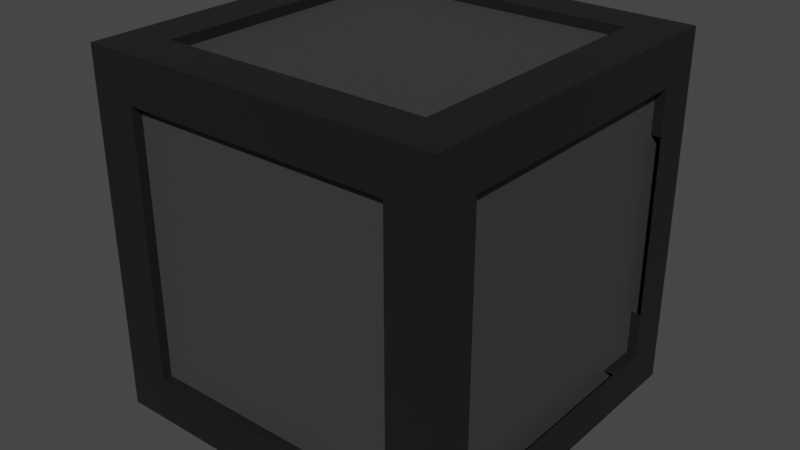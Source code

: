 # Source: game_block.blend  (saved by Blender 2.91.10; exported with 4.5.12 LTS)
import bpy
from mathutils import Matrix  # noqa: F401  (used for matrix-valued properties, if any)

bpy.ops.wm.read_factory_settings(use_empty=True)
scene = bpy.context.scene
scene.name = 'Scene'

# ---- collections
col_collection = bpy.data.collections.new('Collection'); scene.collection.children.link(col_collection)

# ---- materials (node trees are filled in below, after node groups)
mat_material = bpy.data.materials.new('Material')
mat_material.alpha_threshold = 0.0
mat_material.use_transparent_shadow = False
mat_material.line_color = (0.0, 0.0, 0.0, 1.0)
mat_material_001 = bpy.data.materials.new('Material.001')
mat_material_001.use_transparent_shadow = False

# ---- material node trees
mat_material.use_nodes = True; mat_material.node_tree.nodes.clear()
_N = mat_material.node_tree.nodes; _L = mat_material.node_tree.links
n0 = _N.new('ShaderNodeOutputMaterial'); n0.name = 'Material Output'; n0.location = (300, 300)
n1 = _N.new('ShaderNodeBsdfPrincipled'); n1.name = 'Principled BSDF'; n1.location = (10, 300)
n1.distribution = 'GGX'
n1.subsurface_method = 'BURLEY'
n1.inputs[0].default_value = (0.01027, 0.01027, 0.01027, 1.0)
n1.inputs[2].default_value = 0.4
n1.inputs[3].default_value = 1.45
n1.inputs[27].default_value = (0.0, 0.0, 0.0, 1.0)
n1.inputs[28].default_value = 1.0
_L.new(n1.outputs[0], n0.inputs[0])
n0.is_active_output = True
mat_material_001.use_nodes = True; mat_material_001.node_tree.nodes.clear()
_N = mat_material_001.node_tree.nodes; _L = mat_material_001.node_tree.links
n0 = _N.new('ShaderNodeBsdfPrincipled'); n0.name = 'Principled BSDF'; n0.location = (10, 300)
n0.distribution = 'GGX'
n0.subsurface_method = 'BURLEY'
n0.inputs[0].default_value = (0.04518, 0.04518, 0.04518, 1.0)
n0.inputs[3].default_value = 1.45
n0.inputs[27].default_value = (0.0, 0.0, 0.0, 1.0)
n0.inputs[28].default_value = 1.0
n1 = _N.new('ShaderNodeOutputMaterial'); n1.name = 'Material Output'; n1.location = (300, 300)
_L.new(n0.outputs[0], n1.inputs[0])
n1.is_active_output = True

# ---- world
world_world = bpy.data.worlds.new('World'); scene.world = world_world
world_world.use_nodes = True; world_world.node_tree.nodes.clear()
_N = world_world.node_tree.nodes; _L = world_world.node_tree.links
n0 = _N.new('ShaderNodeOutputWorld'); n0.name = 'World Output'; n0.location = (300, 300)
n1 = _N.new('ShaderNodeBackground'); n1.name = 'Background'; n1.location = (10, 300)
n1.inputs[0].default_value = (0.05088, 0.05088, 0.05088, 1.0)
_L.new(n1.outputs[0], n0.inputs[0])
n0.is_active_output = True
world_world.color = (0.05088, 0.05088, 0.05088)
world_world.use_sun_shadow = False
world_world.sun_shadow_jitter_overblur = 0.0

# ---- meshes
me_cube = bpy.data.meshes.new('Cube')
me_cube.from_pydata([(1.0, 1.0, 1.0), (1.0, 1.0, -1.0), (1.0, -1.0, 1.0), (1.0, -1.0, -1.0), (-1.0, 1.0, 1.0), (-1.0, 1.0, -1.0), (-1.0, -1.0, 1.0), (-1.0, -1.0, -1.0), (0.0, 1.0, -1.0), (0.0, -1.0, 1.0), (0.0, -1.0, -1.0), (0.0, 1.0, 1.0), (1.0, 1.0, 0.0), (-1.0, -1.0, 0.0), (1.0, -1.0, 0.0), (-1.0, 1.0, 0.0), (0.75, 0.5259, 0.5), (-1.0, 0.02271, -1.0), (1.0, 0.02271, 1.0), (-1.0, 0.02271, 1.0), (1.0, 0.02271, -1.0), (0.5, 0.526, -0.4213), (-0.75, -0.3397, 0.0), (-1.0, -0.4886, -1.0), (1.0, -0.4886, 1.0), (0.0, 0.763, -0.4213), (-1.0, -0.4886, 1.0), (1.0, -0.4886, -1.0), (0.75, -0.3397, 0.5), (-1.0, -0.7443, -1.0), (1.0, -0.7443, 1.0), (0.0, -0.7443, -1.0), (0.0, -0.7443, 1.0), (1.0, -0.7443, 0.0), (-1.0, -0.7443, 1.0), (1.0, -0.7443, -1.0), (-1.0, -0.7443, 0.0), (-1.0, 0.526, 1.0), (1.0, 0.526, -1.0), (0.5, -0.3397, 0.5), (-1.0, 0.526, -1.0), (1.0, 0.526, 1.0), (0.5, -0.7443, -0.4213), (1.0, 0.526, 0.0), (-1.0, 0.763, 1.0), (1.0, 0.763, -1.0), (-1.0, 0.763, 0.0), (-1.0, 0.763, -1.0), (1.0, 0.763, 1.0), (0.0, 0.763, -1.0), (0.0, 0.763, 1.0), (1.0, 0.763, 0.0), (-0.5, 1.0, -1.0), (-0.5, -1.0, 1.0), (-0.5, -1.0, -1.0), (-0.5, 1.0, 1.0), (1.0, 0.763, -0.75), (0.75, 0.5259, 0.0), (0.0, -0.7443, -0.4213), (0.5, -0.4886, -0.4213), (-0.5, -0.7443, -1.0), (-0.5, -0.7443, 1.0), (0.0, -0.4886, -0.4213), (-0.5, 0.763, -1.0), (-0.5, 0.763, 1.0), (0.5, -1.0, -1.0), (0.5, 1.0, 1.0), (0.5, 1.0, -1.0), (0.5, -1.0, 1.0), (0.5, 0.5259, 0.5), (1.0, 0.526, -0.75), (0.5, 0.02271, -0.4213), (0.0, 0.02271, -0.4213), (0.5, -0.7443, 1.0), (0.5, -0.7443, -1.0), (0.0, 0.526, -0.4213), (0.5, 0.763, 1.0), (0.5, 0.763, -1.0), (0.75, -1.0, -1.0), (0.75, 1.0, 1.0), (0.75, 1.0, 0.0), (0.75, 0.02271, 1.0), (0.75, -0.4886, 1.0), (0.75, -0.7443, 1.0), (0.75, 0.526, 1.0), (0.75, 0.763, 1.0), (0.75, 1.0, -1.0), (0.75, -1.0, 1.0), (0.75, -1.0, 0.0), (0.75, 0.02271, -1.0), (0.75, -0.4886, -1.0), (0.75, -0.7443, -1.0), (0.75, 0.526, -1.0), (0.75, 0.763, -1.0), (-0.75, 1.0, -1.0), (-0.75, -1.0, 1.0), (-0.75, -1.0, 0.0), (-0.75, 0.02271, -1.0), (-0.75, -0.4886, -1.0), (-0.75, -0.7443, -1.0), (-0.75, 0.526, -1.0), (-0.75, 0.763, -1.0), (-0.75, -1.0, -1.0), (-0.75, 1.0, 1.0), (-0.75, 1.0, 0.0), (-0.75, 0.02271, 1.0), (-0.75, -0.4886, 1.0), (-0.75, -0.7443, 1.0), (-0.75, 0.526, 1.0), (-0.75, 0.763, 1.0), (-1.0, -1.0, 0.5), (1.0, 1.0, 0.5), (1.0, -1.0, 0.5), (-1.0, 1.0, 0.5), (1.0, 0.02271, -0.75), (0.5, 0.5259, 0.0), (0.75, -0.3397, 0.0), (-0.5, -0.3397, 0.5), (-1.0, -0.7443, 0.5), (1.0, -0.7443, 0.5), (-0.5, -0.3397, 0.0), (1.0, 0.763, 0.5), (-1.0, 0.763, 0.5), (1.0, 0.02271, -0.5), (-0.5, 0.5259, 0.5), (-0.75, 0.5259, 0.0), (1.0, 0.763, -0.5), (0.75, -1.0, 0.5), (0.75, 1.0, 0.5), (-0.75, 1.0, 0.5), (-0.75, -1.0, 0.5), (-1.0, -1.0, 0.75), (1.0, 1.0, 0.75), (1.0, -1.0, 0.75), (-1.0, 1.0, 0.75), (0.0, 1.0, 0.75), (0.0, -1.0, 0.75), (1.0, 0.02271, 0.75), (-1.0, 0.02271, 0.75), (-1.0, -0.4886, 0.75), (1.0, -0.4886, 0.75), (-1.0, -0.7443, 0.75), (1.0, -0.7443, 0.75), (1.0, 0.526, 0.75), (-1.0, 0.526, 0.75), (1.0, 0.763, 0.75), (-1.0, 0.763, 0.75), (-0.5, 1.0, 0.75), (-0.5, -1.0, 0.75), (0.5, -1.0, 0.75), (0.5, 1.0, 0.75), (0.75, -1.0, 0.75), (0.75, 1.0, 0.75), (-0.75, 1.0, 0.75), (-0.75, -1.0, 0.75), (1.0, 1.0, -0.5), (1.0, -1.0, -0.5), (-1.0, 1.0, -0.5), (1.0, 0.526, -0.5), (-0.5, 0.5259, 0.0), (-1.0, -1.0, -0.5), (0.5, -0.3397, 0.0), (1.0, 0.02271, -0.5), (0.0, -0.3397, 0.0), (-1.0, -0.7443, -0.5), (1.0, -0.7443, -0.5), (1.0, 0.526, -0.5), (0.0, -0.3397, 0.5), (1.0, 0.763, -0.5), (-1.0, 0.763, -0.5), (0.0, 0.5259, 0.0), (1.0, 0.526, 0.0), (1.0, 0.763, 0.0), (0.0, 0.5259, 0.5), (0.75, -1.0, -0.5), (0.75, 1.0, -0.5), (-0.75, 1.0, -0.5), (-0.75, -1.0, -0.5), (1.0, 1.0, -0.75), (1.0, -1.0, -0.75), (-1.0, 1.0, -0.75), (0.0, 1.0, -0.75), (0.0, -1.0, -0.75), (-1.0, 0.02271, -0.75), (1.0, 0.02271, -0.75), (-1.0, -0.4886, -0.75), (1.0, -0.4886, -0.75), (-1.0, -0.7443, -0.75), (1.0, -0.7443, -0.75), (1.0, 0.526, -0.75), (-1.0, 0.526, -0.75), (1.0, 0.763, -0.75), (-1.0, 0.763, -0.75), (-0.5, -1.0, -0.75), (-0.5, 1.0, -0.75), (0.5, 1.0, -0.75), (0.5, -1.0, -0.75), (0.75, -1.0, -0.75), (0.75, 1.0, -0.75), (-0.75, 1.0, -0.75), (-0.75, -1.0, -0.75), (-1.0, -1.0, -0.75), (-0.4228, -0.4886, 0.0), (-0.4228, 0.02271, 0.0), (-0.4228, 0.02271, 0.5), (-0.4228, -0.7443, 0.0), (-0.4228, -0.4886, 0.5), (-0.4228, -0.7443, 0.5), (-0.4228, 0.526, 0.0), (-0.4228, 0.526, 0.5), (-0.4228, 0.763, 0.0), (-0.4228, 0.763, 0.5), (-0.4228, 0.02271, 0.75), (-0.4228, -0.4886, 0.75), (-0.4228, -0.7443, 0.75), (-0.4228, 0.526, 0.75), (-0.4228, 0.763, 0.75), (-0.4228, 0.02271, -0.5), (-0.4228, -0.4886, -0.5), (-0.4228, -0.7443, -0.5), (-0.4228, 0.526, -0.5), (-0.4228, 0.763, -0.5), (-0.4228, 0.02271, -0.75), (-0.4228, -0.4886, -0.75), (-0.4228, -0.7443, -0.75), (-0.4228, 0.526, -0.75), (-0.4228, 0.763, -0.75), (-0.75, -0.3397, 0.5), (0.0, -0.3397, 0.75), (-0.5, -0.3397, 0.75), (0.5, -0.3397, 0.75), (0.75, -0.3397, 0.75), (-0.75, -0.3397, 0.75), (0.0, -0.3397, -0.5), (-0.5, -0.3397, -0.5), (0.5, -0.3397, -0.5), (0.75, -0.3397, -0.5), (-0.75, -0.3397, -0.5), (0.0, -0.3397, -0.75), (-0.5, -0.3397, -0.75), (0.5, -0.3397, -0.75), (0.75, -0.3397, -0.75), (-0.75, -0.3397, -0.75), (-0.75, 0.5259, 0.5), (0.0, 0.5259, 0.75), (-0.5, 0.5259, 0.75), (0.5, 0.5259, 0.75), (0.75, 0.5259, 0.75), (-0.75, 0.5259, 0.75), (0.0, 0.5259, -0.5), (-0.5, 0.5259, -0.5), (0.5, 0.5259, -0.5), (0.75, 0.5259, -0.5), (-0.75, 0.5259, -0.5), (0.0, 0.5259, -0.75), (-0.5, 0.5259, -0.75), (0.5, 0.5259, -0.75), (0.75, 0.5259, -0.75), (-0.75, 0.5259, -0.75), (0.7063, 0.763, -0.5), (0.7063, 0.763, -0.75), (0.7063, 0.526, -0.5), (0.7063, 0.526, -0.75), (0.7063, 0.526, 0.0), (0.7063, 0.02271, 0.0), (0.7063, 0.02271, 0.5), (0.7063, -0.4886, 0.0), (0.7063, -0.4886, 0.5), (0.7063, -0.7443, 0.0), (0.7063, -0.7443, 0.5), (0.7063, 0.763, 0.0), (0.7063, 0.526, 0.5), (0.7063, 0.763, 0.5), (0.7063, 0.02271, -0.5), (0.7063, 0.02271, -0.75), (0.7063, 0.763, 0.0), (0.7063, 0.526, 0.0), (0.7063, 0.02271, 0.75), (0.7063, -0.4886, 0.75), (0.7063, -0.7443, 0.75), (0.7063, 0.526, 0.75), (0.7063, 0.763, 0.75), (0.7063, 0.02271, -0.5), (0.7063, -0.4886, -0.5), (0.7063, -0.7443, -0.5), (0.7063, 0.526, -0.5), (0.7063, 0.02271, -0.75), (0.7063, -0.4886, -0.75), (0.7063, -0.7443, -0.75), (0.7063, 0.526, -0.75), (0.0, 0.526, 0.7651), (0.0, 0.02271, 0.7651), (-0.5, 0.02271, 0.7651), (0.0, -0.4886, 0.7651), (-0.5, -0.4886, 0.7651), (0.0, -0.7443, 0.7651), (-0.5, -0.7443, 0.7651), (0.0, 0.763, 0.7651), (-0.5, 0.526, 0.7651), (-0.5, 0.763, 0.7651), (-0.75, 0.02271, 0.7651), (-0.75, -0.4886, 0.7651), (-0.75, -0.7443, 0.7651), (-0.75, 0.526, 0.7651), (-0.75, 0.763, 0.7651), (0.5, 0.02271, 0.7651), (0.5, -0.4886, 0.7651), (0.5, -0.7443, 0.7651), (0.5, 0.526, 0.7651), (0.5, 0.763, 0.7651), (0.75, 0.02271, 0.7651), (0.75, -0.4886, 0.7651), (0.75, -0.7443, 0.7651), (0.75, 0.526, 0.7651), (0.75, 0.763, 0.7651), (0.5, 0.763, -0.4213), (-0.5, 0.02271, -0.4213), (-0.5, -0.4886, -0.4213), (-0.5, -0.7443, -0.4213), (-0.5, 0.526, -0.4213), (-0.5, 0.763, -0.4213), (0.75, 0.02271, -0.4213), (0.75, -0.4886, -0.4213), (0.75, -0.7443, -0.4213), (0.75, 0.526, -0.4213), (0.75, 0.763, -0.4213), (-0.75, 0.02271, -0.4213), (-0.75, -0.4886, -0.4213), (-0.75, -0.7443, -0.4213), (-0.75, 0.526, -0.4213), (-0.75, 0.763, -0.4213)], [(123, 114), (274, 114), (123, 162), (166, 162), (184, 114), (43, 171), (158, 166), (272, 270), (273, 274), (275, 259), (285, 282), (286, 287)], [(107, 34, 6, 95), (154, 95, 6, 131), (146, 44, 4, 134), (91, 35, 3, 78), (142, 30, 2, 133), (152, 79, 0, 132), (147, 55, 11, 135), (60, 31, 10, 54), (149, 68, 9, 136), (73, 32, 9, 68), (130, 96, 22, 227), (153, 147, 245, 248), (175, 80, 12, 155), (165, 33, 14, 156), (169, 46, 15, 157), (177, 96, 13, 160), (185, 187, 224, 223), (140, 142, 279, 278), (61, 32, 295, 296), (90, 91, 323, 322), (143, 41, 18, 137), (92, 38, 20, 89), (139, 26, 19, 138), (108, 37, 19, 105), (141, 34, 26, 139), (141, 139, 213, 214), (50, 64, 299, 297), (63, 49, 25, 320), (137, 18, 24, 140), (89, 20, 27, 90), (105, 19, 26, 106), (160, 13, 36, 164), (131, 6, 34, 141), (32, 73, 307, 295), (93, 92, 324, 325), (140, 24, 30, 142), (90, 27, 35, 91), (106, 26, 34, 107), (109, 44, 37, 108), (93, 45, 38, 92), (145, 48, 41, 143), (91, 74, 42, 323), (107, 61, 296, 302), (192, 190, 225, 226), (138, 19, 37, 144), (155, 12, 51, 168), (66, 11, 50, 76), (52, 8, 49, 63), (132, 0, 48, 145), (86, 1, 45, 93), (103, 4, 44, 109), (187, 164, 219, 224), (144, 37, 44, 146), (11, 55, 64, 50), (94, 52, 63, 101), (100, 101, 330, 329), (108, 105, 300, 303), (84, 85, 314, 313), (101, 63, 320, 330), (105, 106, 301, 300), (74, 31, 58, 42), (85, 76, 309, 314), (99, 98, 327, 328), (148, 154, 232, 229), (198, 195, 256, 257), (99, 60, 54, 102), (153, 103, 55, 147), (136, 9, 53, 148), (32, 61, 53, 9), (8, 67, 77, 49), (79, 66, 76, 85), (83, 82, 311, 312), (49, 77, 315, 25), (98, 97, 326, 327), (106, 107, 302, 301), (60, 99, 328, 318), (109, 108, 303, 304), (31, 60, 318, 58), (82, 81, 310, 311), (128, 80, 57, 16), (182, 196, 240, 238), (83, 73, 68, 87), (151, 87, 68, 149), (135, 11, 66, 150), (31, 74, 65, 10), (133, 2, 87, 151), (30, 83, 87, 2), (156, 14, 88, 174), (41, 84, 81, 18), (18, 81, 82, 24), (24, 82, 83, 30), (48, 85, 84, 41), (0, 79, 85, 48), (67, 86, 93, 77), (97, 100, 329, 326), (77, 93, 325, 315), (92, 89, 321, 324), (89, 90, 322, 321), (199, 176, 253, 258), (150, 66, 79, 152), (74, 91, 78, 65), (134, 4, 103, 153), (29, 99, 102, 7), (157, 15, 104, 176), (40, 100, 97, 17), (17, 97, 98, 23), (23, 98, 99, 29), (47, 101, 100, 40), (5, 94, 101, 47), (55, 103, 109, 64), (76, 50, 297, 309), (73, 83, 312, 307), (64, 109, 304, 299), (81, 84, 313, 310), (127, 151, 231, 28), (148, 53, 95, 154), (61, 107, 95, 53), (174, 88, 116, 236), (15, 113, 129, 104), (147, 135, 244, 245), (14, 112, 127, 88), (135, 150, 246, 244), (136, 148, 229, 228), (88, 127, 28, 116), (175, 198, 257, 252), (122, 46, 210, 211), (12, 111, 121, 51), (183, 185, 223, 222), (145, 143, 280, 281), (13, 110, 118, 36), (188, 186, 287, 288), (190, 183, 222, 225), (36, 118, 207, 205), (70, 56, 260, 262), (177, 200, 242, 237), (195, 181, 254, 256), (80, 128, 111, 12), (33, 119, 112, 14), (46, 122, 113, 15), (96, 130, 110, 13), (151, 149, 230, 231), (113, 134, 153, 129), (150, 152, 247, 246), (112, 133, 151, 127), (194, 199, 258, 255), (196, 197, 241, 240), (149, 136, 228, 230), (129, 153, 248, 243), (169, 192, 226, 221), (111, 132, 145, 121), (118, 141, 214, 207), (110, 131, 141, 118), (143, 137, 277, 280), (164, 36, 205, 219), (138, 144, 215, 212), (119, 33, 268, 269), (154, 130, 227, 232), (176, 104, 125, 253), (128, 152, 132, 111), (119, 142, 133, 112), (122, 146, 134, 113), (130, 154, 131, 110), (96, 177, 237, 22), (180, 157, 176, 199), (104, 129, 243, 125), (179, 156, 174, 197), (197, 174, 236, 241), (181, 194, 255, 254), (152, 128, 16, 247), (193, 182, 238, 239), (146, 122, 211, 216), (178, 155, 168, 191), (46, 169, 221, 210), (191, 168, 126, 56), (201, 160, 164, 187), (139, 138, 212, 213), (144, 146, 216, 215), (200, 177, 160, 201), (192, 169, 157, 180), (188, 165, 156, 179), (198, 175, 155, 178), (80, 175, 252, 57), (200, 193, 239, 242), (65, 196, 182, 10), (52, 194, 181, 8), (86, 198, 178, 1), (35, 188, 179, 3), (47, 192, 180, 5), (102, 200, 201, 7), (23, 185, 183, 17), (38, 189, 184, 20), (29, 187, 185, 23), (20, 184, 186, 27), (7, 201, 187, 29), (27, 186, 188, 35), (45, 191, 189, 38), (17, 183, 190, 40), (1, 178, 191, 45), (40, 190, 192, 47), (10, 182, 193, 54), (94, 199, 194, 52), (8, 181, 195, 67), (78, 197, 196, 65), (3, 179, 197, 78), (67, 195, 198, 86), (5, 180, 199, 94), (54, 193, 200, 102), (218, 202, 203, 217), (219, 205, 202, 218), (217, 203, 208, 220), (220, 208, 210, 221), (208, 209, 211, 210), (203, 204, 209, 208), (205, 207, 206, 202), (202, 206, 204, 203), (209, 215, 216, 211), (204, 212, 215, 209), (207, 214, 213, 206), (206, 213, 212, 204), (225, 220, 221, 226), (222, 217, 220, 225), (224, 219, 218, 223), (223, 218, 217, 222), (235, 161, 163, 233), (233, 163, 120, 234), (236, 116, 161, 235), (234, 120, 22, 237), (120, 117, 227, 22), (116, 28, 39, 161), (163, 167, 117, 120), (161, 39, 167, 163), (117, 229, 232, 227), (28, 231, 230, 39), (167, 228, 229, 117), (39, 230, 228, 167), (239, 234, 237, 242), (241, 236, 235, 240), (238, 233, 234, 239), (240, 235, 233, 238), (250, 159, 170, 249), (253, 125, 159, 250), (249, 170, 115, 251), (251, 115, 57, 252), (115, 69, 16, 57), (170, 173, 69, 115), (125, 243, 124, 159), (159, 124, 173, 170), (69, 246, 247, 16), (173, 244, 246, 69), (243, 248, 245, 124), (124, 245, 244, 173), (256, 251, 252, 257), (254, 249, 251, 256), (258, 253, 250, 255), (255, 250, 249, 254), (121, 145, 281, 272), (56, 126, 259, 260), (165, 188, 288, 284), (189, 70, 262, 289), (189, 191, 56, 70), (168, 51, 172, 126), (282, 264, 266, 283), (283, 266, 268, 284), (266, 267, 269, 268), (264, 265, 267, 266), (263, 271, 265, 264), (272, 281, 280, 271), (267, 278, 279, 269), (265, 277, 278, 267), (271, 280, 277, 265), (287, 283, 284, 288), (260, 259, 261, 262), (286, 289, 262, 274), (33, 165, 284, 268), (142, 119, 269, 279), (137, 140, 278, 277), (308, 290, 291, 305), (305, 291, 293, 306), (306, 293, 295, 307), (309, 297, 290, 308), (297, 299, 298, 290), (293, 294, 296, 295), (291, 292, 294, 293), (290, 298, 292, 291), (314, 309, 308, 313), (311, 306, 307, 312), (310, 305, 306, 311), (313, 308, 305, 310), (299, 304, 303, 298), (294, 301, 302, 296), (292, 300, 301, 294), (298, 303, 300, 292), (319, 75, 72, 316), (316, 72, 62, 317), (317, 62, 58, 318), (320, 25, 75, 319), (330, 320, 319, 329), (327, 317, 318, 328), (326, 316, 317, 327), (329, 319, 316, 326), (25, 315, 21, 75), (62, 59, 42, 58), (72, 71, 59, 62), (75, 21, 71, 72), (315, 325, 324, 21), (59, 322, 323, 42), (71, 321, 322, 59), (21, 324, 321, 71)])
_uv = me_cube.uv_layers.new(name='UVMap')
_uv.uv.foreach_set('vector', [0.8438, 0.718, 0.875, 0.718, 0.875, 0.75, 0.8438, 0.75, 0.5938, 0.9688, 0.625, 0.9688, 0.625, 1.0, 0.5938, 1.0, 0.5938, 0.2204, 0.625, 0.2204, 0.625, 0.25, 0.5938, 0.25, 0.3438, 0.718, 0.375, 0.718, 0.375, 0.75, 0.3438, 0.75, 0.5938, 0.718, 0.625, 0.718, 0.625, 0.75, 0.5938, 0.75, 0.5938, 0.4688, 0.625, 0.4688, 0.625, 0.5, 0.5938, 0.5, 0.5938, 0.3125, 0.625, 0.3125, 0.625, 0.375, 0.5938, 0.375, 0.1875, 0.718, 0.25, 0.718, 0.25, 0.75, 0.1875, 0.75, 0.5938, 0.8125, 0.625, 0.8125, 0.625, 0.875, 0.5938, 0.875, 0.6875, 0.718, 0.75, 0.718, 0.75, 0.75, 0.6875, 0.75, 0.5625, 0.9688, 0.5, 0.9688, 0.5, 0.9688, 0.5625, 0.9688, 0.5938, 0.2812, 0.5938, 0.3125, 0.5938, 0.3125, 0.5938, 0.2812, 0.4375, 0.4688, 0.5, 0.4688, 0.5, 0.5, 0.4375, 0.5, 0.4375, 0.718, 0.5, 0.718, 0.5, 0.75, 0.4375, 0.75, 0.4375, 0.2204, 0.5, 0.2204, 0.5, 0.25, 0.4375, 0.25, 0.4375, 0.9688, 0.5, 0.9688, 0.5, 1.0, 0.4375, 1.0, 0.4062, 0.06392, 0.4062, 0.03196, 0.4062, 0.03196, 0.4062, 0.06392, 0.5938, 0.6861, 0.5938, 0.718, 0.5938, 0.718, 0.5938, 0.6861, 0.8125, 0.718, 0.75, 0.718, 0.75, 0.718, 0.8125, 0.718, 0.3438, 0.6861, 0.3438, 0.718, 0.3438, 0.718, 0.3438, 0.6861, 0.5938, 0.5593, 0.625, 0.5593, 0.625, 0.6222, 0.5938, 0.6222, 0.3438, 0.5593, 0.375, 0.5593, 0.375, 0.6222, 0.3438, 0.6222, 0.5938, 0.06392, 0.625, 0.06392, 0.625, 0.1278, 0.5938, 0.1278, 0.8438, 0.5593, 0.875, 0.5593, 0.875, 0.6222, 0.8438, 0.6222, 0.5938, 0.03196, 0.625, 0.03196, 0.625, 0.06392, 0.5938, 0.06392, 0.5938, 0.03196, 0.5938, 0.06392, 0.5938, 0.06392, 0.5938, 0.03196, 0.75, 0.5296, 0.8125, 0.5296, 0.8125, 0.5296, 0.75, 0.5296, 0.1875, 0.5296, 0.25, 0.5296, 0.25, 0.5296, 0.1875, 0.5296, 0.5938, 0.6222, 0.625, 0.6222, 0.625, 0.6861, 0.5938, 0.6861, 0.3438, 0.6222, 0.375, 0.6222, 0.375, 0.6861, 0.3438, 0.6861, 0.8438, 0.6222, 0.875, 0.6222, 0.875, 0.6861, 0.8438, 0.6861, 0.4375, 0.0, 0.5, 0.0, 0.5, 0.03196, 0.4375, 0.03196, 0.5938, 0.0, 0.625, 0.0, 0.625, 0.03196, 0.5938, 0.03196, 0.75, 0.718, 0.6875, 0.718, 0.6875, 0.718, 0.75, 0.718, 0.3438, 0.5296, 0.3438, 0.5593, 0.3438, 0.5593, 0.3438, 0.5296, 0.5938, 0.6861, 0.625, 0.6861, 0.625, 0.718, 0.5938, 0.718, 0.3438, 0.6861, 0.375, 0.6861, 0.375, 0.718, 0.3438, 0.718, 0.8438, 0.6861, 0.875, 0.6861, 0.875, 0.718, 0.8438, 0.718, 0.8438, 0.5296, 0.875, 0.5296, 0.875, 0.5593, 0.8438, 0.5593, 0.3438, 0.5296, 0.375, 0.5296, 0.375, 0.5593, 0.3438, 0.5593, 0.5938, 0.5296, 0.625, 0.5296, 0.625, 0.5593, 0.5938, 0.5593, 0.3438, 0.718, 0.3125, 0.718, 0.3125, 0.718, 0.3438, 0.718, 0.8438, 0.718, 0.8125, 0.718, 0.8125, 0.718, 0.8438, 0.718, 0.4062, 0.2204, 0.4062, 0.1907, 0.4062, 0.1907, 0.4062, 0.2204, 0.5938, 0.1278, 0.625, 0.1278, 0.625, 0.1907, 0.5938, 0.1907, 0.4375, 0.5, 0.5, 0.5, 0.5, 0.5296, 0.4375, 0.5296, 0.6875, 0.5, 0.75, 0.5, 0.75, 0.5296, 0.6875, 0.5296, 0.1875, 0.5, 0.25, 0.5, 0.25, 0.5296, 0.1875, 0.5296, 0.5938, 0.5, 0.625, 0.5, 0.625, 0.5296, 0.5938, 0.5296, 0.3438, 0.5, 0.375, 0.5, 0.375, 0.5296, 0.3438, 0.5296, 0.8438, 0.5, 0.875, 0.5, 0.875, 0.5296, 0.8438, 0.5296, 0.4062, 0.03196, 0.4375, 0.03196, 0.4375, 0.03196, 0.4062, 0.03196, 0.5938, 0.1907, 0.625, 0.1907, 0.625, 0.2204, 0.5938, 0.2204, 0.75, 0.5, 0.8125, 0.5, 0.8125, 0.5296, 0.75, 0.5296, 0.1562, 0.5, 0.1875, 0.5, 0.1875, 0.5296, 0.1562, 0.5296, 0.1562, 0.5593, 0.1562, 0.5296, 0.1562, 0.5296, 0.1562, 0.5593, 0.8438, 0.5593, 0.8438, 0.6222, 0.8438, 0.6222, 0.8438, 0.5593, 0.6562, 0.5593, 0.6562, 0.5296, 0.6562, 0.5296, 0.6562, 0.5593, 0.1562, 0.5296, 0.1875, 0.5296, 0.1875, 0.5296, 0.1562, 0.5296, 0.8438, 0.6222, 0.8438, 0.6861, 0.8438, 0.6861, 0.8438, 0.6222, 0.3125, 0.718, 0.25, 0.718, 0.25, 0.718, 0.3125, 0.718, 0.6562, 0.5296, 0.6875, 0.5296, 0.6875, 0.5296, 0.6562, 0.5296, 0.1562, 0.718, 0.1562, 0.6861, 0.1562, 0.6861, 0.1562, 0.718, 0.5938, 0.9375, 0.5938, 0.9688, 0.5938, 0.9688, 0.5938, 0.9375, 0.4062, 0.4688, 0.4062, 0.4375, 0.4062, 0.4375, 0.4062, 0.4688, 0.1562, 0.718, 0.1875, 0.718, 0.1875, 0.75, 0.1562, 0.75, 0.5938, 0.2812, 0.625, 0.2812, 0.625, 0.3125, 0.5938, 0.3125, 0.5938, 0.875, 0.625, 0.875, 0.625, 0.9375, 0.5938, 0.9375, 0.75, 0.718, 0.8125, 0.718, 0.8125, 0.75, 0.75, 0.75, 0.25, 0.5, 0.3125, 0.5, 0.3125, 0.5296, 0.25, 0.5296, 0.6562, 0.5, 0.6875, 0.5, 0.6875, 0.5296, 0.6562, 0.5296, 0.6562, 0.718, 0.6562, 0.6861, 0.6562, 0.6861, 0.6562, 0.718, 0.25, 0.5296, 0.3125, 0.5296, 0.3125, 0.5296, 0.25, 0.5296, 0.1562, 0.6861, 0.1562, 0.6222, 0.1562, 0.6222, 0.1562, 0.6861, 0.8438, 0.6861, 0.8438, 0.718, 0.8438, 0.718, 0.8438, 0.6861, 0.1875, 0.718, 0.1562, 0.718, 0.1562, 0.718, 0.1875, 0.718, 0.8438, 0.5296, 0.8438, 0.5593, 0.8438, 0.5593, 0.8438, 0.5296, 0.25, 0.718, 0.1875, 0.718, 0.1875, 0.718, 0.25, 0.718, 0.6562, 0.6861, 0.6562, 0.6222, 0.6562, 0.6222, 0.6562, 0.6861, 0.5625, 0.4688, 0.5, 0.4688, 0.5, 0.4688, 0.5625, 0.4688, 0.4062, 0.875, 0.4062, 0.8125, 0.4062, 0.8125, 0.4062, 0.875, 0.6562, 0.718, 0.6875, 0.718, 0.6875, 0.75, 0.6562, 0.75, 0.5938, 0.7812, 0.625, 0.7812, 0.625, 0.8125, 0.5938, 0.8125, 0.5938, 0.375, 0.625, 0.375, 0.625, 0.4375, 0.5938, 0.4375, 0.25, 0.718, 0.3125, 0.718, 0.3125, 0.75, 0.25, 0.75, 0.5938, 0.75, 0.625, 0.75, 0.625, 0.7812, 0.5938, 0.7812, 0.625, 0.718, 0.6562, 0.718, 0.6562, 0.75, 0.625, 0.75, 0.4375, 0.75, 0.5, 0.75, 0.5, 0.7812, 0.4375, 0.7812, 0.625, 0.5593, 0.6562, 0.5593, 0.6562, 0.6222, 0.625, 0.6222, 0.625, 0.6222, 0.6562, 0.6222, 0.6562, 0.6861, 0.625, 0.6861, 0.625, 0.6861, 0.6562, 0.6861, 0.6562, 0.718, 0.625, 0.718, 0.625, 0.5296, 0.6562, 0.5296, 0.6562, 0.5593, 0.625, 0.5593, 0.625, 0.5, 0.6562, 0.5, 0.6562, 0.5296, 0.625, 0.5296, 0.3125, 0.5, 0.3438, 0.5, 0.3438, 0.5296, 0.3125, 0.5296, 0.1562, 0.6222, 0.1562, 0.5593, 0.1562, 0.5593, 0.1562, 0.6222, 0.3125, 0.5296, 0.3438, 0.5296, 0.3438, 0.5296, 0.3125, 0.5296, 0.3438, 0.5593, 0.3438, 0.6222, 0.3438, 0.6222, 0.3438, 0.5593, 0.3438, 0.6222, 0.3438, 0.6861, 0.3438, 0.6861, 0.3438, 0.6222, 0.4062, 0.2812, 0.4375, 0.2812, 0.4375, 0.2812, 0.4062, 0.2812, 0.5938, 0.4375, 0.625, 0.4375, 0.625, 0.4688, 0.5938, 0.4688, 0.3125, 0.718, 0.3438, 0.718, 0.3438, 0.75, 0.3125, 0.75, 0.5938, 0.25, 0.625, 0.25, 0.625, 0.2812, 0.5938, 0.2812, 0.125, 0.718, 0.1562, 0.718, 0.1562, 0.75, 0.125, 0.75, 0.4375, 0.25, 0.5, 0.25, 0.5, 0.2812, 0.4375, 0.2812, 0.125, 0.5593, 0.1562, 0.5593, 0.1562, 0.6222, 0.125, 0.6222, 0.125, 0.6222, 0.1562, 0.6222, 0.1562, 0.6861, 0.125, 0.6861, 0.125, 0.6861, 0.1562, 0.6861, 0.1562, 0.718, 0.125, 0.718, 0.125, 0.5296, 0.1562, 0.5296, 0.1562, 0.5593, 0.125, 0.5593, 0.125, 0.5, 0.1562, 0.5, 0.1562, 0.5296, 0.125, 0.5296, 0.8125, 0.5, 0.8438, 0.5, 0.8438, 0.5296, 0.8125, 0.5296, 0.6875, 0.5296, 0.75, 0.5296, 0.75, 0.5296, 0.6875, 0.5296, 0.6875, 0.718, 0.6562, 0.718, 0.6562, 0.718, 0.6875, 0.718, 0.8125, 0.5296, 0.8438, 0.5296, 0.8438, 0.5296, 0.8125, 0.5296, 0.6562, 0.6222, 0.6562, 0.5593, 0.6562, 0.5593, 0.6562, 0.6222, 0.5625, 0.7812, 0.5938, 0.7812, 0.5938, 0.7812, 0.5625, 0.7812, 0.5938, 0.9375, 0.625, 0.9375, 0.625, 0.9688, 0.5938, 0.9688, 0.8125, 0.718, 0.8438, 0.718, 0.8438, 0.75, 0.8125, 0.75, 0.4375, 0.7812, 0.5, 0.7812, 0.5, 0.7812, 0.4375, 0.7812, 0.5, 0.25, 0.5625, 0.25, 0.5625, 0.2812, 0.5, 0.2812, 0.5938, 0.3125, 0.5938, 0.375, 0.5938, 0.375, 0.5938, 0.3125, 0.5, 0.75, 0.5625, 0.75, 0.5625, 0.7812, 0.5, 0.7812, 0.5938, 0.375, 0.5938, 0.4375, 0.5938, 0.4375, 0.5938, 0.375, 0.5938, 0.875, 0.5938, 0.9375, 0.5938, 0.9375, 0.5938, 0.875, 0.5, 0.7812, 0.5625, 0.7812, 0.5625, 0.7812, 0.5, 0.7812, 0.4375, 0.4688, 0.4062, 0.4688, 0.4062, 0.4688, 0.4375, 0.4688, 0.5625, 0.2204, 0.5, 0.2204, 0.5, 0.2204, 0.5625, 0.2204, 0.5, 0.5, 0.5625, 0.5, 0.5625, 0.5296, 0.5, 0.5296, 0.4062, 0.1278, 0.4062, 0.06392, 0.4062, 0.06392, 0.4062, 0.1278, 0.5938, 0.5296, 0.5938, 0.5593, 0.5938, 0.5593, 0.5938, 0.5296, 0.5, 0.0, 0.5625, 0.0, 0.5625, 0.03196, 0.5, 0.03196, 0.4062, 0.718, 0.4062, 0.6861, 0.4062, 0.6861, 0.4062, 0.718, 0.4062, 0.1907, 0.4062, 0.1278, 0.4062, 0.1278, 0.4062, 0.1907, 0.5, 0.03196, 0.5625, 0.03196, 0.5625, 0.03196, 0.5, 0.03196, 0.4062, 0.5593, 0.4062, 0.5296, 0.4062, 0.5296, 0.4062, 0.5593, 0.4375, 0.9688, 0.4062, 0.9688, 0.4062, 0.9688, 0.4375, 0.9688, 0.4062, 0.4375, 0.4062, 0.375, 0.4062, 0.375, 0.4062, 0.4375, 0.5, 0.4688, 0.5625, 0.4688, 0.5625, 0.5, 0.5, 0.5, 0.5, 0.718, 0.5625, 0.718, 0.5625, 0.75, 0.5, 0.75, 0.5, 0.2204, 0.5625, 0.2204, 0.5625, 0.25, 0.5, 0.25, 0.5, 0.9688, 0.5625, 0.9688, 0.5625, 1.0, 0.5, 1.0, 0.5938, 0.7812, 0.5938, 0.8125, 0.5938, 0.8125, 0.5938, 0.7812, 0.5625, 0.25, 0.5938, 0.25, 0.5938, 0.2812, 0.5625, 0.2812, 0.5938, 0.4375, 0.5938, 0.4688, 0.5938, 0.4688, 0.5938, 0.4375, 0.5625, 0.75, 0.5938, 0.75, 0.5938, 0.7812, 0.5625, 0.7812, 0.4062, 0.3125, 0.4062, 0.2812, 0.4062, 0.2812, 0.4062, 0.3125, 0.4062, 0.8125, 0.4062, 0.7812, 0.4062, 0.7812, 0.4062, 0.8125, 0.5938, 0.8125, 0.5938, 0.875, 0.5938, 0.875, 0.5938, 0.8125, 0.5625, 0.2812, 0.5938, 0.2812, 0.5938, 0.2812, 0.5625, 0.2812, 0.4375, 0.2204, 0.4062, 0.2204, 0.4062, 0.2204, 0.4375, 0.2204, 0.5625, 0.5, 0.5938, 0.5, 0.5938, 0.5296, 0.5625, 0.5296, 0.5625, 0.03196, 0.5938, 0.03196, 0.5938, 0.03196, 0.5625, 0.03196, 0.5625, 0.0, 0.5938, 0.0, 0.5938, 0.03196, 0.5625, 0.03196, 0.5938, 0.5593, 0.5938, 0.6222, 0.5938, 0.6222, 0.5938, 0.5593, 0.4375, 0.03196, 0.5, 0.03196, 0.5, 0.03196, 0.4375, 0.03196, 0.5938, 0.1278, 0.5938, 0.1907, 0.5938, 0.1907, 0.5938, 0.1278, 0.5625, 0.718, 0.5, 0.718, 0.5, 0.718, 0.5625, 0.718, 0.5938, 0.9688, 0.5625, 0.9688, 0.5625, 0.9688, 0.5938, 0.9688, 0.4375, 0.2812, 0.5, 0.2812, 0.5, 0.2812, 0.4375, 0.2812, 0.5625, 0.4688, 0.5938, 0.4688, 0.5938, 0.5, 0.5625, 0.5, 0.5625, 0.718, 0.5938, 0.718, 0.5938, 0.75, 0.5625, 0.75, 0.5625, 0.2204, 0.5938, 0.2204, 0.5938, 0.25, 0.5625, 0.25, 0.5625, 0.9688, 0.5938, 0.9688, 0.5938, 1.0, 0.5625, 1.0, 0.5, 0.9688, 0.4375, 0.9688, 0.4375, 0.9688, 0.5, 0.9688, 0.4062, 0.25, 0.4375, 0.25, 0.4375, 0.2812, 0.4062, 0.2812, 0.5, 0.2812, 0.5625, 0.2812, 0.5625, 0.2812, 0.5, 0.2812, 0.4062, 0.75, 0.4375, 0.75, 0.4375, 0.7812, 0.4062, 0.7812, 0.4062, 0.7812, 0.4375, 0.7812, 0.4375, 0.7812, 0.4062, 0.7812, 0.4062, 0.375, 0.4062, 0.3125, 0.4062, 0.3125, 0.4062, 0.375, 0.5938, 0.4688, 0.5625, 0.4688, 0.5625, 0.4688, 0.5938, 0.4688, 0.4062, 0.9375, 0.4062, 0.875, 0.4062, 0.875, 0.4062, 0.9375, 0.5938, 0.2204, 0.5625, 0.2204, 0.5625, 0.2204, 0.5938, 0.2204, 0.4062, 0.5, 0.4375, 0.5, 0.4375, 0.5296, 0.4062, 0.5296, 0.5, 0.2204, 0.4375, 0.2204, 0.4375, 0.2204, 0.5, 0.2204, 0.4062, 0.5296, 0.4375, 0.5296, 0.4375, 0.5296, 0.4062, 0.5296, 0.4062, 0.0, 0.4375, 0.0, 0.4375, 0.03196, 0.4062, 0.03196, 0.5938, 0.06392, 0.5938, 0.1278, 0.5938, 0.1278, 0.5938, 0.06392, 0.5938, 0.1907, 0.5938, 0.2204, 0.5938, 0.2204, 0.5938, 0.1907, 0.4062, 0.9688, 0.4375, 0.9688, 0.4375, 1.0, 0.4062, 1.0, 0.4062, 0.2204, 0.4375, 0.2204, 0.4375, 0.25, 0.4062, 0.25, 0.4062, 0.718, 0.4375, 0.718, 0.4375, 0.75, 0.4062, 0.75, 0.4062, 0.4688, 0.4375, 0.4688, 0.4375, 0.5, 0.4062, 0.5, 0.5, 0.4688, 0.4375, 0.4688, 0.4375, 0.4688, 0.5, 0.4688, 0.4062, 0.9688, 0.4062, 0.9375, 0.4062, 0.9375, 0.4062, 0.9688, 0.375, 0.8125, 0.4062, 0.8125, 0.4062, 0.875, 0.375, 0.875, 0.375, 0.3125, 0.4062, 0.3125, 0.4062, 0.375, 0.375, 0.375, 0.375, 0.4688, 0.4062, 0.4688, 0.4062, 0.5, 0.375, 0.5, 0.375, 0.718, 0.4062, 0.718, 0.4062, 0.75, 0.375, 0.75, 0.375, 0.2204, 0.4062, 0.2204, 0.4062, 0.25, 0.375, 0.25, 0.375, 0.9688, 0.4062, 0.9688, 0.4062, 1.0, 0.375, 1.0, 0.375, 0.06392, 0.4062, 0.06392, 0.4062, 0.1278, 0.375, 0.1278, 0.375, 0.5593, 0.4062, 0.5593, 0.4062, 0.6222, 0.375, 0.6222, 0.375, 0.03196, 0.4062, 0.03196, 0.4062, 0.06392, 0.375, 0.06392, 0.375, 0.6222, 0.4062, 0.6222, 0.4062, 0.6861, 0.375, 0.6861, 0.375, 0.0, 0.4062, 0.0, 0.4062, 0.03196, 0.375, 0.03196, 0.375, 0.6861, 0.4062, 0.6861, 0.4062, 0.718, 0.375, 0.718, 0.375, 0.5296, 0.4062, 0.5296, 0.4062, 0.5593, 0.375, 0.5593, 0.375, 0.1278, 0.4062, 0.1278, 0.4062, 0.1907, 0.375, 0.1907, 0.375, 0.5, 0.4062, 0.5, 0.4062, 0.5296, 0.375, 0.5296, 0.375, 0.1907, 0.4062, 0.1907, 0.4062, 0.2204, 0.375, 0.2204, 0.375, 0.875, 0.4062, 0.875, 0.4062, 0.9375, 0.375, 0.9375, 0.375, 0.2812, 0.4062, 0.2812, 0.4062, 0.3125, 0.375, 0.3125, 0.375, 0.375, 0.4062, 0.375, 0.4062, 0.4375, 0.375, 0.4375, 0.375, 0.7812, 0.4062, 0.7812, 0.4062, 0.8125, 0.375, 0.8125, 0.375, 0.75, 0.4062, 0.75, 0.4062, 0.7812, 0.375, 0.7812, 0.375, 0.4375, 0.4062, 0.4375, 0.4062, 0.4688, 0.375, 0.4688, 0.375, 0.25, 0.4062, 0.25, 0.4062, 0.2812, 0.375, 0.2812, 0.375, 0.9375, 0.4062, 0.9375, 0.4062, 0.9688, 0.375, 0.9688, 0.4375, 0.06392, 0.5, 0.06392, 0.5, 0.1278, 0.4375, 0.1278, 0.4375, 0.03196, 0.5, 0.03196, 0.5, 0.06392, 0.4375, 0.06392, 0.4375, 0.1278, 0.5, 0.1278, 0.5, 0.1907, 0.4375, 0.1907, 0.4375, 0.1907, 0.5, 0.1907, 0.5, 0.2204, 0.4375, 0.2204, 0.5, 0.1907, 0.5625, 0.1907, 0.5625, 0.2204, 0.5, 0.2204, 0.5, 0.1278, 0.5625, 0.1278, 0.5625, 0.1907, 0.5, 0.1907, 0.5, 0.03196, 0.5625, 0.03196, 0.5625, 0.06392, 0.5, 0.06392, 0.5, 0.06392, 0.5625, 0.06392, 0.5625, 0.1278, 0.5, 0.1278, 0.5625, 0.1907, 0.5938, 0.1907, 0.5938, 0.2204, 0.5625, 0.2204, 0.5625, 0.1278, 0.5938, 0.1278, 0.5938, 0.1907, 0.5625, 0.1907, 0.5625, 0.03196, 0.5938, 0.03196, 0.5938, 0.06392, 0.5625, 0.06392, 0.5625, 0.06392, 0.5938, 0.06392, 0.5938, 0.1278, 0.5625, 0.1278, 0.4062, 0.1907, 0.4375, 0.1907, 0.4375, 0.2204, 0.4062, 0.2204, 0.4062, 0.1278, 0.4375, 0.1278, 0.4375, 0.1907, 0.4062, 0.1907, 0.4062, 0.03196, 0.4375, 0.03196, 0.4375, 0.06392, 0.4062, 0.06392, 0.4062, 0.06392, 0.4375, 0.06392, 0.4375, 0.1278, 0.4062, 0.1278, 0.4375, 0.8125, 0.5, 0.8125, 0.5, 0.875, 0.4375, 0.875, 0.4375, 0.875, 0.5, 0.875, 0.5, 0.9375, 0.4375, 0.9375, 0.4375, 0.7812, 0.5, 0.7812, 0.5, 0.8125, 0.4375, 0.8125, 0.4375, 0.9375, 0.5, 0.9375, 0.5, 0.9688, 0.4375, 0.9688, 0.5, 0.9375, 0.5625, 0.9375, 0.5625, 0.9688, 0.5, 0.9688, 0.5, 0.7812, 0.5625, 0.7812, 0.5625, 0.8125, 0.5, 0.8125, 0.5, 0.875, 0.5625, 0.875, 0.5625, 0.9375, 0.5, 0.9375, 0.5, 0.8125, 0.5625, 0.8125, 0.5625, 0.875, 0.5, 0.875, 0.5625, 0.9375, 0.5938, 0.9375, 0.5938, 0.9688, 0.5625, 0.9688, 0.5625, 0.7812, 0.5938, 0.7812, 0.5938, 0.8125, 0.5625, 0.8125, 0.5625, 0.875, 0.5938, 0.875, 0.5938, 0.9375, 0.5625, 0.9375, 0.5625, 0.8125, 0.5938, 0.8125, 0.5938, 0.875, 0.5625, 0.875, 0.4062, 0.9375, 0.4375, 0.9375, 0.4375, 0.9688, 0.4062, 0.9688, 0.4062, 0.7812, 0.4375, 0.7812, 0.4375, 0.8125, 0.4062, 0.8125, 0.4062, 0.875, 0.4375, 0.875, 0.4375, 0.9375, 0.4062, 0.9375, 0.4062, 0.8125, 0.4375, 0.8125, 0.4375, 0.875, 0.4062, 0.875, 0.4375, 0.3125, 0.5, 0.3125, 0.5, 0.375, 0.4375, 0.375, 0.4375, 0.2812, 0.5, 0.2812, 0.5, 0.3125, 0.4375, 0.3125, 0.4375, 0.375, 0.5, 0.375, 0.5, 0.4375, 0.4375, 0.4375, 0.4375, 0.4375, 0.5, 0.4375, 0.5, 0.4688, 0.4375, 0.4688, 0.5, 0.4375, 0.5625, 0.4375, 0.5625, 0.4688, 0.5, 0.4688, 0.5, 0.375, 0.5625, 0.375, 0.5625, 0.4375, 0.5, 0.4375, 0.5, 0.2812, 0.5625, 0.2812, 0.5625, 0.3125, 0.5, 0.3125, 0.5, 0.3125, 0.5625, 0.3125, 0.5625, 0.375, 0.5, 0.375, 0.5625, 0.4375, 0.5938, 0.4375, 0.5938, 0.4688, 0.5625, 0.4688, 0.5625, 0.375, 0.5938, 0.375, 0.5938, 0.4375, 0.5625, 0.4375, 0.5625, 0.2812, 0.5938, 0.2812, 0.5938, 0.3125, 0.5625, 0.3125, 0.5625, 0.3125, 0.5938, 0.3125, 0.5938, 0.375, 0.5625, 0.375, 0.4062, 0.4375, 0.4375, 0.4375, 0.4375, 0.4688, 0.4062, 0.4688, 0.4062, 0.375, 0.4375, 0.375, 0.4375, 0.4375, 0.4062, 0.4375, 0.4062, 0.2812, 0.4375, 0.2812, 0.4375, 0.3125, 0.4062, 0.3125, 0.4062, 0.3125, 0.4375, 0.3125, 0.4375, 0.375, 0.4062, 0.375, 0.5625, 0.5296, 0.5938, 0.5296, 0.5938, 0.5296, 0.5625, 0.5296, 0.4062, 0.5296, 0.4375, 0.5296, 0.4375, 0.5296, 0.4062, 0.5296, 0.4375, 0.718, 0.4062, 0.718, 0.4062, 0.718, 0.4375, 0.718, 0.4062, 0.5593, 0.4062, 0.5593, 0.4062, 0.5593, 0.4062, 0.5593, 0.4062, 0.5593, 0.4062, 0.5296, 0.4062, 0.5296, 0.4062, 0.5593, 0.4375, 0.5296, 0.5, 0.5296, 0.5, 0.5296, 0.4375, 0.5296, 0.4375, 0.6222, 0.5, 0.6222, 0.5, 0.6861, 0.4375, 0.6861, 0.4375, 0.6861, 0.5, 0.6861, 0.5, 0.718, 0.4375, 0.718, 0.5, 0.6861, 0.5625, 0.6861, 0.5625, 0.718, 0.5, 0.718, 0.5, 0.6222, 0.5625, 0.6222, 0.5625, 0.6861, 0.5, 0.6861, 0.5, 0.5593, 0.5625, 0.5593, 0.5625, 0.6222, 0.5, 0.6222, 0.5625, 0.5296, 0.5938, 0.5296, 0.5938, 0.5593, 0.5625, 0.5593, 0.5625, 0.6861, 0.5938, 0.6861, 0.5938, 0.718, 0.5625, 0.718, 0.5625, 0.6222, 0.5938, 0.6222, 0.5938, 0.6861, 0.5625, 0.6861, 0.5625, 0.5593, 0.5938, 0.5593, 0.5938, 0.6222, 0.5625, 0.6222, 0.4062, 0.6861, 0.4375, 0.6861, 0.4375, 0.718, 0.4062, 0.718, 0.4062, 0.5296, 0.4375, 0.5296, 0.4375, 0.5593, 0.4062, 0.5593, 0.4062, 0.6222, 0.4062, 0.5593, 0.4062, 0.5593, 0.4062, 0.6222, 0.5, 0.718, 0.4375, 0.718, 0.4375, 0.718, 0.5, 0.718, 0.5938, 0.718, 0.5625, 0.718, 0.5625, 0.718, 0.5938, 0.718, 0.5938, 0.6222, 0.5938, 0.6861, 0.5938, 0.6861, 0.5938, 0.6222, 0.6875, 0.5593, 0.75, 0.5593, 0.75, 0.6222, 0.6875, 0.6222, 0.6875, 0.6222, 0.75, 0.6222, 0.75, 0.6861, 0.6875, 0.6861, 0.6875, 0.6861, 0.75, 0.6861, 0.75, 0.718, 0.6875, 0.718, 0.6875, 0.5296, 0.75, 0.5296, 0.75, 0.5593, 0.6875, 0.5593, 0.75, 0.5296, 0.8125, 0.5296, 0.8125, 0.5593, 0.75, 0.5593, 0.75, 0.6861, 0.8125, 0.6861, 0.8125, 0.718, 0.75, 0.718, 0.75, 0.6222, 0.8125, 0.6222, 0.8125, 0.6861, 0.75, 0.6861, 0.75, 0.5593, 0.8125, 0.5593, 0.8125, 0.6222, 0.75, 0.6222, 0.6562, 0.5296, 0.6875, 0.5296, 0.6875, 0.5593, 0.6562, 0.5593, 0.6562, 0.6861, 0.6875, 0.6861, 0.6875, 0.718, 0.6562, 0.718, 0.6562, 0.6222, 0.6875, 0.6222, 0.6875, 0.6861, 0.6562, 0.6861, 0.6562, 0.5593, 0.6875, 0.5593, 0.6875, 0.6222, 0.6562, 0.6222, 0.8125, 0.5296, 0.8438, 0.5296, 0.8438, 0.5593, 0.8125, 0.5593, 0.8125, 0.6861, 0.8438, 0.6861, 0.8438, 0.718, 0.8125, 0.718, 0.8125, 0.6222, 0.8438, 0.6222, 0.8438, 0.6861, 0.8125, 0.6861, 0.8125, 0.5593, 0.8438, 0.5593, 0.8438, 0.6222, 0.8125, 0.6222, 0.1875, 0.5593, 0.25, 0.5593, 0.25, 0.6222, 0.1875, 0.6222, 0.1875, 0.6222, 0.25, 0.6222, 0.25, 0.6861, 0.1875, 0.6861, 0.1875, 0.6861, 0.25, 0.6861, 0.25, 0.718, 0.1875, 0.718, 0.1875, 0.5296, 0.25, 0.5296, 0.25, 0.5593, 0.1875, 0.5593, 0.1562, 0.5296, 0.1875, 0.5296, 0.1875, 0.5593, 0.1562, 0.5593, 0.1562, 0.6861, 0.1875, 0.6861, 0.1875, 0.718, 0.1562, 0.718, 0.1562, 0.6222, 0.1875, 0.6222, 0.1875, 0.6861, 0.1562, 0.6861, 0.1562, 0.5593, 0.1875, 0.5593, 0.1875, 0.6222, 0.1562, 0.6222, 0.25, 0.5296, 0.3125, 0.5296, 0.3125, 0.5593, 0.25, 0.5593, 0.25, 0.6861, 0.3125, 0.6861, 0.3125, 0.718, 0.25, 0.718, 0.25, 0.6222, 0.3125, 0.6222, 0.3125, 0.6861, 0.25, 0.6861, 0.25, 0.5593, 0.3125, 0.5593, 0.3125, 0.6222, 0.25, 0.6222, 0.3125, 0.5296, 0.3438, 0.5296, 0.3438, 0.5593, 0.3125, 0.5593, 0.3125, 0.6861, 0.3438, 0.6861, 0.3438, 0.718, 0.3125, 0.718, 0.3125, 0.6222, 0.3438, 0.6222, 0.3438, 0.6861, 0.3125, 0.6861, 0.3125, 0.5593, 0.3438, 0.5593, 0.3438, 0.6222, 0.3125, 0.6222])
me_cube.materials.append(mat_material)
me_cube.use_remesh_preserve_volume = False
me_cube.use_remesh_preserve_attributes = False
me_cube.use_mirror_vertex_groups = False
me_cube.update()
me_cube_001 = bpy.data.meshes.new('Cube.001')
me_cube_001.from_pydata([(-1.0, -1.0, -1.0), (-1.0, -1.0, 1.0), (-1.0, 1.0, -1.0), (-1.0, 1.0, 1.0), (1.0, -1.0, -1.0), (1.0, -1.0, 1.0), (1.0, 1.0, -1.0), (1.0, 1.0, 1.0)], [], [(0, 1, 3, 2), (2, 3, 7, 6), (6, 7, 5, 4), (4, 5, 1, 0), (2, 6, 4, 0), (7, 3, 1, 5)])
_uv = me_cube_001.uv_layers.new(name='UVMap')
_uv.uv.foreach_set('vector', [0.375, 0.0, 0.625, 0.0, 0.625, 0.25, 0.375, 0.25, 0.375, 0.25, 0.625, 0.25, 0.625, 0.5, 0.375, 0.5, 0.375, 0.5, 0.625, 0.5, 0.625, 0.75, 0.375, 0.75, 0.375, 0.75, 0.625, 0.75, 0.625, 1.0, 0.375, 1.0, 0.125, 0.5, 0.375, 0.5, 0.375, 0.75, 0.125, 0.75, 0.625, 0.5, 0.875, 0.5, 0.875, 0.75, 0.625, 0.75])
me_cube_001.materials.append(mat_material_001)
me_cube_001.use_remesh_fix_poles = True
me_cube_001.use_remesh_preserve_attributes = False
me_cube_001.use_mirror_vertex_groups = False
me_cube_001.update()

# ---- objects
ob_cube = bpy.data.objects.new('Cube', me_cube)
ob_cube_001 = bpy.data.objects.new('Cube.001', me_cube_001)

# ---- transforms, parenting, visibility, modifiers, constraints
ob_cube.location = (0.0, 0.0, 0.0)
ob_cube.lock_rotations_4d = False
ob_cube.empty_display_type = 'ARROWS'
ob_cube.lineart.crease_threshold = 0.0
ob_cube_001.location = (0.0, 0.0, 0.0)
ob_cube_001.scale = (0.9453, 0.9453, 0.9453)
ob_cube_001.lineart.crease_threshold = 0.0

# ---- collection membership
col_collection.objects.link(ob_cube)
col_collection.objects.link(ob_cube_001)

# ---- scene / render settings (as saved in the file)
scene.frame_start = 1; scene.frame_end = 250; scene.frame_set(1)
scene.render.engine = 'BLENDER_EEVEE_NEXT'
scene.cycles.use_denoising = False
scene.cycles.samples = 128
scene.cycles.sampling_pattern = 'TABULATED_SOBOL'
scene.cycles.use_adaptive_sampling = False
scene.cycles.use_light_tree = False
scene.view_settings.view_transform = 'Filmic'
bpy.context.view_layer.update()

# ---- added for rendering (the .blend has no active camera and no usable light): camera, sun
cam_auto = bpy.data.cameras.new('AutoCamera')
cam_auto.lens = 50.0
cam_auto.sensor_width = 36.0
cam_auto.clip_end = 1000.0
ob_auto_camera = bpy.data.objects.new('AutoCamera', cam_auto)
scene.collection.objects.link(ob_auto_camera)
ob_auto_camera.location = (3.20507, -3.84609, 2.56406)
ob_auto_camera.rotation_euler = (1.09748, -7.21219e-08, 0.694738)
scene.camera = ob_auto_camera
light_auto_sun = bpy.data.lights.new('AutoSun', 'SUN')
light_auto_sun.energy = 3.0
light_auto_sun.angle = 0.0523599
ob_auto_sun = bpy.data.objects.new('AutoSun', light_auto_sun)
scene.collection.objects.link(ob_auto_sun)
ob_auto_sun.rotation_euler = (0.872665, 0.174533, 0.523599)
bpy.context.view_layer.update()
